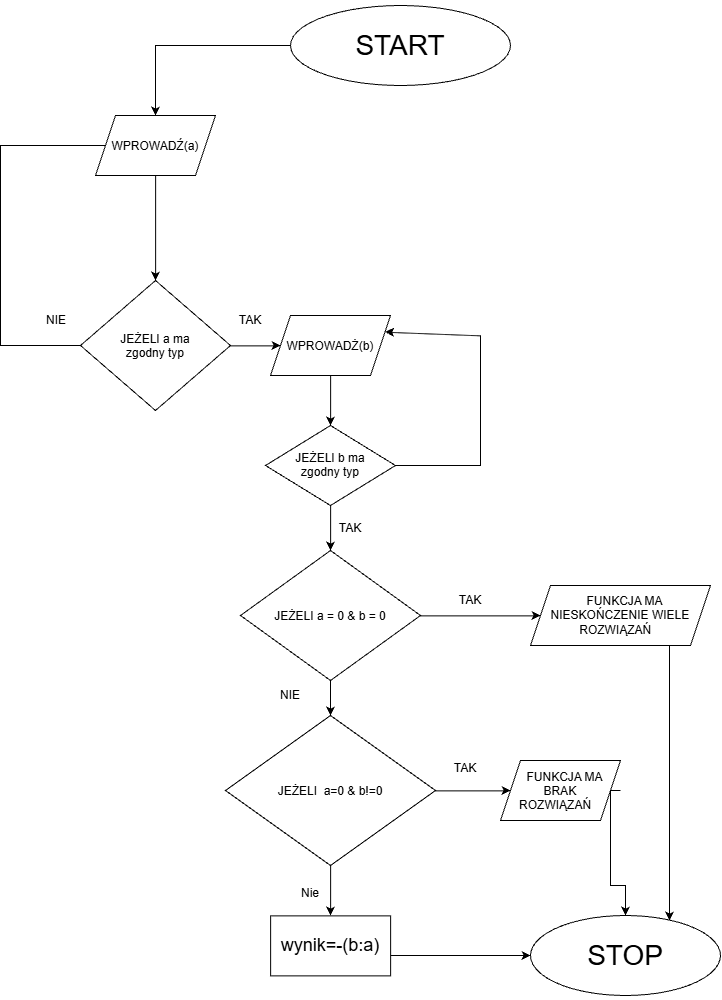

The diagram above was exported from draw.io. Its source (the exported page's mxGraphModel, read from the mxfile embedded in the PNG):
<mxGraphModel dx="1372" dy="1924" grid="1" gridSize="10" guides="1" tooltips="1" connect="1" arrows="1" fold="1" page="1" pageScale="1" pageWidth="827" pageHeight="1169" math="0" shadow="0">
  <root>
    <mxCell id="0" />
    <mxCell id="1" parent="0" />
    <mxCell id="ghZhAVI1_gAQG6-tUcKK-9" edge="1" parent="1" source="ghZhAVI1_gAQG6-tUcKK-4" style="edgeStyle=orthogonalEdgeStyle;rounded=0;orthogonalLoop=1;jettySize=auto;html=1;defaultLabelBackgroundColor=page;" target="ghZhAVI1_gAQG6-tUcKK-8" value="">
      <mxGeometry relative="1" as="geometry" />
    </mxCell>
    <mxCell id="ghZhAVI1_gAQG6-tUcKK-4" parent="1" style="ellipse;whiteSpace=wrap;html=1;shapeInside=1;" value="&lt;div&gt;&lt;br&gt;&lt;/div&gt;&lt;div&gt;&lt;br&gt;&lt;/div&gt;&lt;div&gt;&lt;font style=&quot;font-size: 28px;&quot;&gt;START&lt;/font&gt;&lt;/div&gt;" vertex="1">
      <mxGeometry height="80" width="220" x="330" y="-330" as="geometry" />
    </mxCell>
    <mxCell id="ghZhAVI1_gAQG6-tUcKK-11" edge="1" parent="1" source="ghZhAVI1_gAQG6-tUcKK-39" style="edgeStyle=orthogonalEdgeStyle;rounded=0;orthogonalLoop=1;jettySize=auto;html=1;defaultLabelBackgroundColor=page;" target="ghZhAVI1_gAQG6-tUcKK-10" value="">
      <mxGeometry relative="1" as="geometry" />
    </mxCell>
    <mxCell id="ghZhAVI1_gAQG6-tUcKK-8" parent="1" style="shape=parallelogram;perimeter=parallelogramPerimeter;whiteSpace=wrap;html=1;shapeInside=1;fixedSize=1;" value="WPROWADŹ(a)" vertex="1">
      <mxGeometry height="60" width="120" x="135" y="-220" as="geometry" />
    </mxCell>
    <mxCell id="ghZhAVI1_gAQG6-tUcKK-13" edge="1" parent="1" source="ghZhAVI1_gAQG6-tUcKK-46" style="edgeStyle=orthogonalEdgeStyle;rounded=0;orthogonalLoop=1;jettySize=auto;html=1;defaultLabelBackgroundColor=page;" target="ghZhAVI1_gAQG6-tUcKK-12" value="">
      <mxGeometry relative="1" as="geometry" />
    </mxCell>
    <mxCell id="ghZhAVI1_gAQG6-tUcKK-10" parent="1" style="shape=parallelogram;perimeter=parallelogramPerimeter;whiteSpace=wrap;html=1;shapeInside=1;fixedSize=1;" value="WPROWADŻ(b)&lt;div&gt;&lt;br/&gt;&lt;/div&gt;" vertex="1">
      <mxGeometry height="60" width="120" x="310" y="-20" as="geometry" />
    </mxCell>
    <mxCell id="ghZhAVI1_gAQG6-tUcKK-19" edge="1" parent="1" source="ghZhAVI1_gAQG6-tUcKK-12" style="edgeStyle=orthogonalEdgeStyle;rounded=0;orthogonalLoop=1;jettySize=auto;html=1;defaultLabelBackgroundColor=page;" target="ghZhAVI1_gAQG6-tUcKK-18" value="">
      <mxGeometry relative="1" as="geometry" />
    </mxCell>
    <mxCell id="ghZhAVI1_gAQG6-tUcKK-22" edge="1" parent="1" source="ghZhAVI1_gAQG6-tUcKK-12" style="edgeStyle=orthogonalEdgeStyle;rounded=0;orthogonalLoop=1;jettySize=auto;html=1;defaultLabelBackgroundColor=page;" target="ghZhAVI1_gAQG6-tUcKK-21" value="">
      <mxGeometry relative="1" as="geometry" />
    </mxCell>
    <mxCell id="ghZhAVI1_gAQG6-tUcKK-12" parent="1" style="rhombus;whiteSpace=wrap;html=1;shapeInside=1;" value="&lt;div&gt;&lt;br&gt;&lt;/div&gt;&lt;div&gt;&lt;br&gt;&lt;/div&gt;&lt;div&gt;&lt;br&gt;&lt;/div&gt;&lt;div&gt;JEŻELI a = 0 &amp;amp; b = 0&lt;/div&gt;" vertex="1">
      <mxGeometry height="130" width="180" x="280" y="215" as="geometry" />
    </mxCell>
    <mxCell id="ghZhAVI1_gAQG6-tUcKK-18" parent="1" style="shape=parallelogram;perimeter=parallelogramPerimeter;whiteSpace=wrap;html=1;shapeInside=1;fixedSize=1;" value="&lt;div&gt;&lt;br&gt;&lt;/div&gt;&lt;div&gt;FUNKCJA MA NIESKOŃCZENIE WIELE ROZWIĄZAŃ&lt;/div&gt;&lt;div&gt;&lt;br&gt;&lt;/div&gt;" vertex="1">
      <mxGeometry height="60" width="180" x="570" y="250" as="geometry" />
    </mxCell>
    <mxCell id="ghZhAVI1_gAQG6-tUcKK-20" parent="1" style="text;html=1;whiteSpace=wrap;strokeColor=none;fillColor=none;align=center;verticalAlign=middle;rounded=0;" value="TAK" vertex="1">
      <mxGeometry height="30" width="60" x="480" y="250" as="geometry" />
    </mxCell>
    <mxCell id="ghZhAVI1_gAQG6-tUcKK-25" edge="1" parent="1" source="ghZhAVI1_gAQG6-tUcKK-21" style="edgeStyle=orthogonalEdgeStyle;rounded=0;orthogonalLoop=1;jettySize=auto;html=1;defaultLabelBackgroundColor=page;" target="ghZhAVI1_gAQG6-tUcKK-24" value="">
      <mxGeometry relative="1" as="geometry" />
    </mxCell>
    <mxCell id="ghZhAVI1_gAQG6-tUcKK-32" edge="1" parent="1" source="ghZhAVI1_gAQG6-tUcKK-21" style="edgeStyle=orthogonalEdgeStyle;rounded=0;orthogonalLoop=1;jettySize=auto;html=1;defaultLabelBackgroundColor=page;" target="ghZhAVI1_gAQG6-tUcKK-31" value="">
      <mxGeometry relative="1" as="geometry" />
    </mxCell>
    <mxCell id="ghZhAVI1_gAQG6-tUcKK-21" parent="1" style="rhombus;whiteSpace=wrap;html=1;shapeInside=1;" value="JEŻELI&amp;nbsp; a=0 &amp;amp; b!=0" vertex="1">
      <mxGeometry height="150" width="210" x="265" y="380" as="geometry" />
    </mxCell>
    <mxCell id="ghZhAVI1_gAQG6-tUcKK-23" parent="1" style="text;html=1;whiteSpace=wrap;strokeColor=none;fillColor=none;align=center;verticalAlign=middle;rounded=0;" value="NIE" vertex="1">
      <mxGeometry height="30" width="60" x="300" y="345" as="geometry" />
    </mxCell>
    <mxCell id="ghZhAVI1_gAQG6-tUcKK-36" edge="1" parent="1" style="edgeStyle=orthogonalEdgeStyle;rounded=0;orthogonalLoop=1;jettySize=auto;html=1;entryX=0.5;entryY=0;entryDx=0;entryDy=0;defaultLabelBackgroundColor=page;" target="ghZhAVI1_gAQG6-tUcKK-34">
      <mxGeometry relative="1" x="-0.0769" as="geometry">
        <Array as="points">
          <mxPoint x="650" y="455" />
          <mxPoint x="650" y="550" />
          <mxPoint x="665" y="550" />
        </Array>
        <mxPoint x="660" y="455" as="sourcePoint" />
        <mxPoint x="685" y="550" as="targetPoint" />
      </mxGeometry>
    </mxCell>
    <mxCell id="ghZhAVI1_gAQG6-tUcKK-24" parent="1" style="shape=parallelogram;perimeter=parallelogramPerimeter;whiteSpace=wrap;html=1;shapeInside=1;fixedSize=1;" value="FUNKCJA MA BRAK ROZWIĄZAŃ" vertex="1">
      <mxGeometry height="60" width="120" x="540" y="425" as="geometry" />
    </mxCell>
    <mxCell id="ghZhAVI1_gAQG6-tUcKK-26" parent="1" style="text;html=1;whiteSpace=wrap;strokeColor=none;fillColor=none;align=center;verticalAlign=middle;rounded=0;" value="TAK&lt;div&gt;&lt;br&gt;&lt;/div&gt;" vertex="1">
      <mxGeometry height="30" width="60" x="475" y="425" as="geometry" />
    </mxCell>
    <mxCell id="ghZhAVI1_gAQG6-tUcKK-38" edge="1" parent="1" source="ghZhAVI1_gAQG6-tUcKK-31" style="edgeStyle=orthogonalEdgeStyle;rounded=0;orthogonalLoop=1;jettySize=auto;html=1;defaultLabelBackgroundColor=page;" target="ghZhAVI1_gAQG6-tUcKK-34">
      <mxGeometry relative="1" as="geometry">
        <Array as="points">
          <mxPoint x="460" y="620" />
          <mxPoint x="460" y="620" />
        </Array>
      </mxGeometry>
    </mxCell>
    <mxCell id="ghZhAVI1_gAQG6-tUcKK-31" parent="1" style="whiteSpace=wrap;html=1;" value="&lt;font style=&quot;font-size: 18px;&quot;&gt;wynik=-(b:a)&lt;/font&gt;" vertex="1">
      <mxGeometry height="60" width="120" x="310" y="580" as="geometry" />
    </mxCell>
    <mxCell id="ghZhAVI1_gAQG6-tUcKK-33" parent="1" style="text;html=1;whiteSpace=wrap;strokeColor=none;fillColor=none;align=center;verticalAlign=middle;rounded=0;" value="Nie&lt;div&gt;&lt;br&gt;&lt;/div&gt;" vertex="1">
      <mxGeometry height="30" width="60" x="320" y="550" as="geometry" />
    </mxCell>
    <mxCell id="ghZhAVI1_gAQG6-tUcKK-34" parent="1" style="ellipse;whiteSpace=wrap;html=1;shapeInside=1;" value="&lt;div&gt;&lt;br&gt;&lt;/div&gt;&lt;div&gt;&lt;br&gt;&lt;/div&gt;&lt;div&gt;&lt;font style=&quot;font-size: 28px;&quot;&gt;STOP&lt;/font&gt;&lt;/div&gt;" vertex="1">
      <mxGeometry height="80" width="190" x="570" y="580" as="geometry" />
    </mxCell>
    <mxCell id="ghZhAVI1_gAQG6-tUcKK-35" edge="1" parent="1" source="ghZhAVI1_gAQG6-tUcKK-18" style="edgeStyle=orthogonalEdgeStyle;rounded=0;orthogonalLoop=1;jettySize=auto;html=1;entryX=0.732;entryY=0.063;entryDx=0;entryDy=0;entryPerimeter=0;defaultLabelBackgroundColor=page;" target="ghZhAVI1_gAQG6-tUcKK-34">
      <mxGeometry relative="1" x="-0.179" as="geometry">
        <Array as="points">
          <mxPoint x="710" y="390" />
        </Array>
      </mxGeometry>
    </mxCell>
    <mxCell id="ghZhAVI1_gAQG6-tUcKK-40" edge="1" parent="1" source="ghZhAVI1_gAQG6-tUcKK-8" style="edgeStyle=orthogonalEdgeStyle;rounded=0;orthogonalLoop=1;jettySize=auto;html=1;defaultLabelBackgroundColor=page;" target="ghZhAVI1_gAQG6-tUcKK-39" value="">
      <mxGeometry relative="1" as="geometry">
        <mxPoint x="10" y="-160" as="sourcePoint" />
        <mxPoint x="-110" y="290" as="targetPoint" />
      </mxGeometry>
    </mxCell>
    <mxCell id="ghZhAVI1_gAQG6-tUcKK-41" edge="1" parent="1" source="ghZhAVI1_gAQG6-tUcKK-39" style="edgeStyle=orthogonalEdgeStyle;rounded=0;orthogonalLoop=1;jettySize=auto;html=1;defaultLabelBackgroundColor=page;endArrow=none;endFill=0;">
      <mxGeometry relative="1" as="geometry">
        <Array as="points">
          <mxPoint x="40" y="10" />
          <mxPoint x="40" y="-45" />
        </Array>
        <mxPoint x="40" y="-120" as="targetPoint" />
      </mxGeometry>
    </mxCell>
    <mxCell id="ghZhAVI1_gAQG6-tUcKK-39" parent="1" style="rhombus;whiteSpace=wrap;html=1;shapeInside=1;" value="JEŻELI a ma zgodny typ&lt;div&gt;&lt;br&gt;&lt;/div&gt;" vertex="1">
      <mxGeometry height="130" width="150" x="120" y="-55" as="geometry" />
    </mxCell>
    <mxCell id="ghZhAVI1_gAQG6-tUcKK-43" edge="1" parent="1" style="endArrow=none;html=1;rounded=0;defaultLabelBackgroundColor=page;" target="ghZhAVI1_gAQG6-tUcKK-8" value="">
      <mxGeometry height="50" relative="1" width="50" x="-0.6467" as="geometry">
        <Array as="points">
          <mxPoint x="40" y="-190" />
        </Array>
        <mxPoint x="40" y="-80" as="sourcePoint" />
        <mxPoint x="90" y="-50" as="targetPoint" />
      </mxGeometry>
    </mxCell>
    <mxCell id="ghZhAVI1_gAQG6-tUcKK-44" parent="1" style="text;strokeColor=none;fillColor=none;align=left;verticalAlign=middle;spacingLeft=4;spacingRight=4;overflow=hidden;points=[[0,0.5],[1,0.5]];portConstraint=eastwest;rotatable=0;whiteSpace=wrap;html=1;" value="NIE" vertex="1">
      <mxGeometry height="30" width="80" x="80" y="-30" as="geometry" />
    </mxCell>
    <mxCell id="ghZhAVI1_gAQG6-tUcKK-45" parent="1" style="text;html=1;whiteSpace=wrap;strokeColor=none;fillColor=none;align=center;verticalAlign=middle;rounded=0;" value="TAK" vertex="1">
      <mxGeometry height="30" width="60" x="260" y="-30" as="geometry" />
    </mxCell>
    <mxCell id="ghZhAVI1_gAQG6-tUcKK-47" edge="1" parent="1" source="ghZhAVI1_gAQG6-tUcKK-10" style="edgeStyle=orthogonalEdgeStyle;rounded=0;orthogonalLoop=1;jettySize=auto;html=1;defaultLabelBackgroundColor=page;" target="ghZhAVI1_gAQG6-tUcKK-46" value="">
      <mxGeometry relative="1" as="geometry">
        <mxPoint x="25" y="140" as="sourcePoint" />
        <mxPoint x="370" y="215" as="targetPoint" />
      </mxGeometry>
    </mxCell>
    <mxCell id="ghZhAVI1_gAQG6-tUcKK-51" edge="1" parent="1" source="ghZhAVI1_gAQG6-tUcKK-46" style="edgeStyle=orthogonalEdgeStyle;rounded=0;orthogonalLoop=1;jettySize=auto;html=1;defaultLabelBackgroundColor=page;endArrow=none;endFill=0;">
      <mxGeometry relative="1" as="geometry">
        <mxPoint x="520" as="targetPoint" />
      </mxGeometry>
    </mxCell>
    <mxCell id="ghZhAVI1_gAQG6-tUcKK-46" parent="1" style="rhombus;whiteSpace=wrap;html=1;shapeInside=1;" value="&lt;div&gt;&lt;br&gt;&lt;/div&gt;&lt;div&gt;JEŻELI b&lt;span style=&quot;text-decoration-line: inherit; background-color: transparent; color: light-dark(#000000, var(--ge-light-color, #ffffff));&quot;&gt;&amp;nbsp;ma zgodny typ&lt;/span&gt;&lt;/div&gt;&lt;div&gt;&lt;div&gt;&lt;br&gt;&lt;/div&gt;&lt;/div&gt;" vertex="1">
      <mxGeometry height="80" width="130" x="305" y="90" as="geometry" />
    </mxCell>
    <mxCell id="ghZhAVI1_gAQG6-tUcKK-49" parent="1" style="text;html=1;whiteSpace=wrap;strokeColor=none;fillColor=none;align=center;verticalAlign=middle;rounded=0;" value="TAK&lt;div&gt;&lt;br&gt;&lt;/div&gt;" vertex="1">
      <mxGeometry height="30" width="60" x="360" y="185" as="geometry" />
    </mxCell>
    <mxCell id="ghZhAVI1_gAQG6-tUcKK-52" edge="1" parent="1" style="endArrow=classic;html=1;rounded=0;defaultLabelBackgroundColor=page;entryX=1;entryY=0.25;entryDx=0;entryDy=0;" target="ghZhAVI1_gAQG6-tUcKK-10" value="">
      <mxGeometry height="50" relative="1" width="50" as="geometry">
        <mxPoint x="520" as="sourcePoint" />
        <mxPoint x="290" y="10" as="targetPoint" />
      </mxGeometry>
    </mxCell>
  </root>
</mxGraphModel>